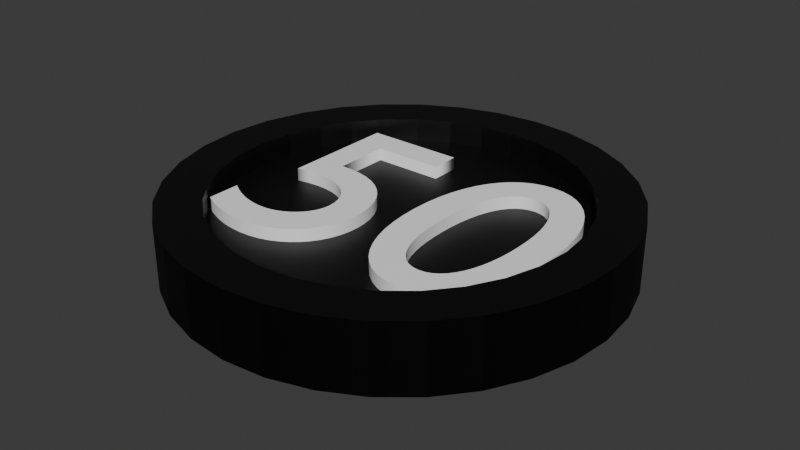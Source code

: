 # Source: moneta_50.blend  (saved by Blender 5.1.30; exported with 4.5.12 LTS)
import bpy
from mathutils import Matrix  # noqa: F401  (used for matrix-valued properties, if any)

bpy.ops.wm.read_factory_settings(use_empty=True)
scene = bpy.context.scene
scene.name = 'Scene'

# ---- collections
col_collection = bpy.data.collections.new('Collection'); scene.collection.children.link(col_collection)

# ---- materials (node trees are filled in below, after node groups)
mat_material = bpy.data.materials.new('Material')
mat_material.alpha_threshold = 0.0
mat_material.use_backface_culling_lightprobe_volume = False
mat_material.roughness = 0.5
mat_material.line_color = (0.0, 0.0, 0.0, 1.0)
mat_nominal = bpy.data.materials.new('Nominal')

# ---- material node trees
mat_material.use_nodes = True; mat_material.node_tree.nodes.clear()
_N = mat_material.node_tree.nodes; _L = mat_material.node_tree.links
n0 = _N.new('ShaderNodeOutputMaterial'); n0.name = 'Material Output'; n0.location = (200, 100)
n1 = _N.new('ShaderNodeBsdfPrincipled'); n1.name = 'Principled BSDF'; n1.location = (-200, 100)
n1.inputs[0].default_value = (0.0, 0.0, 0.0, 1.0)
_L.new(n1.outputs[0], n0.inputs[0])
n0.is_active_output = True
mat_nominal.use_nodes = True; mat_nominal.node_tree.nodes.clear()
_N = mat_nominal.node_tree.nodes; _L = mat_nominal.node_tree.links
n0 = _N.new('ShaderNodeBsdfPrincipled'); n0.name = 'Pryncypialna BSDF'; n0.location = (-200, 100)
n0.inputs[0].default_value = (1.0, 1.0, 1.0, 1.0)
n1 = _N.new('ShaderNodeOutputMaterial'); n1.name = 'Wyjście materiału'; n1.location = (200, 100)
_L.new(n0.outputs[0], n1.inputs[0])
n1.is_active_output = True

# ---- world
world_world = bpy.data.worlds.new('World'); scene.world = world_world
world_world.use_nodes = True; world_world.node_tree.nodes.clear()
_N = world_world.node_tree.nodes; _L = world_world.node_tree.links
n0 = _N.new('ShaderNodeOutputWorld'); n0.name = 'World Output'; n0.location = (200, 100)
n1 = _N.new('ShaderNodeBackground'); n1.name = 'Background'; n1.location = (-200, 100)
n1.inputs[0].default_value = (0.05088, 0.05088, 0.05088, 1.0)
_L.new(n1.outputs[0], n0.inputs[0])
n0.is_active_output = True
world_world.color = (0.05088, 0.05088, 0.05088)
world_world.sun_shadow_jitter_overblur = 0.0

# ---- meshes
me_walec = bpy.data.meshes.new('Walec')
me_walec.from_pydata([(0.0, 1.0, -1.0), (0.0, 0.8008, 1.0), (0.1951, 0.9808, -1.0), (0.1562, 0.7854, 1.0), (0.3827, 0.9239, -1.0), (0.3064, 0.7398, 1.0), (0.5556, 0.8315, -1.0), (0.4449, 0.6658, 1.0), (0.7071, 0.7071, -1.0), (0.5662, 0.5662, 1.0), (0.8315, 0.5556, -1.0), (0.6658, 0.4449, 1.0), (0.9239, 0.3827, -1.0), (0.7398, 0.3064, 1.0), (0.9808, 0.1951, -1.0), (0.7854, 0.1562, 1.0), (1.0, 0.0, -1.0), (0.8008, 0.0, 1.0), (0.9808, -0.1951, -1.0), (0.7854, -0.1562, 1.0), (0.9239, -0.3827, -1.0), (0.7398, -0.3064, 1.0), (0.8315, -0.5556, -1.0), (0.6658, -0.4449, 1.0), (0.7071, -0.7071, -1.0), (0.5662, -0.5662, 1.0), (0.5556, -0.8315, -1.0), (0.4449, -0.6658, 1.0), (0.3827, -0.9239, -1.0), (0.3064, -0.7398, 1.0), (0.1951, -0.9808, -1.0), (0.1562, -0.7854, 1.0), (0.0, -1.0, -1.0), (0.0, -0.8008, 1.0), (-0.1951, -0.9808, -1.0), (-0.1562, -0.7854, 1.0), (-0.3827, -0.9239, -1.0), (-0.3064, -0.7398, 1.0), (-0.5556, -0.8315, -1.0), (-0.4449, -0.6658, 1.0), (-0.7071, -0.7071, -1.0), (-0.5662, -0.5662, 1.0), (-0.8315, -0.5556, -1.0), (-0.6658, -0.4449, 1.0), (-0.9239, -0.3827, -1.0), (-0.7398, -0.3064, 1.0), (-0.9808, -0.1951, -1.0), (-0.7854, -0.1562, 1.0), (-1.0, 0.0, -1.0), (-0.8008, 0.0, 1.0), (-0.9808, 0.1951, -1.0), (-0.7854, 0.1562, 1.0), (-0.9239, 0.3827, -1.0), (-0.7398, 0.3064, 1.0), (-0.8315, 0.5556, -1.0), (-0.6658, 0.4449, 1.0), (-0.7071, 0.7071, -1.0), (-0.5662, 0.5662, 1.0), (-0.5556, 0.8315, -1.0), (-0.4449, 0.6658, 1.0), (-0.3827, 0.9239, -1.0), (-0.3064, 0.7398, 1.0), (-0.1951, 0.9808, -1.0), (-0.1562, 0.7854, 1.0), (0.1951, 0.9808, 1.0), (0.0, 1.0, 1.0), (0.3827, 0.9239, 1.0), (0.5556, 0.8315, 1.0), (0.7071, 0.7071, 1.0), (0.8315, 0.5556, 1.0), (0.9239, 0.3827, 1.0), (0.9808, 0.1951, 1.0), (1.0, 0.0, 1.0), (0.9808, -0.1951, 1.0), (0.9239, -0.3827, 1.0), (0.8315, -0.5556, 1.0), (0.7071, -0.7071, 1.0), (0.5556, -0.8315, 1.0), (0.3827, -0.9239, 1.0), (0.1951, -0.9808, 1.0), (0.0, -1.0, 1.0), (-0.1951, -0.9808, 1.0), (-0.3827, -0.9239, 1.0), (-0.5556, -0.8315, 1.0), (-0.7071, -0.7071, 1.0), (-0.8315, -0.5556, 1.0), (-0.9239, -0.3827, 1.0), (-0.9808, -0.1951, 1.0), (-1.0, 0.0, 1.0), (-0.9808, 0.1951, 1.0), (-0.9239, 0.3827, 1.0), (-0.8315, 0.5556, 1.0), (-0.7071, 0.7071, 1.0), (-0.5556, 0.8315, 1.0), (-0.3827, 0.9239, 1.0), (-0.1951, 0.9808, 1.0), (0.1562, 0.7854, 0.3115), (-9.586e-10, 0.8008, 0.3115), (0.3064, 0.7398, 0.3115), (0.4449, 0.6658, 0.3115), (0.5662, 0.5662, 0.3115), (0.6658, 0.4449, 0.3115), (0.7398, 0.3064, 0.3115), (0.7854, 0.1562, 0.3115), (0.8008, 0.0, 0.3115), (0.7854, -0.1562, 0.3115), (0.7398, -0.3064, 0.3115), (0.6658, -0.4449, 0.3115), (0.5662, -0.5662, 0.3115), (0.4449, -0.6658, 0.3115), (0.3064, -0.7398, 0.3115), (0.1562, -0.7854, 0.3115), (-9.586e-10, -0.8008, 0.3115), (-0.1562, -0.7854, 0.3115), (-0.3064, -0.7398, 0.3115), (-0.4449, -0.6658, 0.3115), (-0.5662, -0.5662, 0.3115), (-0.6658, -0.4449, 0.3115), (-0.7398, -0.3064, 0.3115), (-0.7854, -0.1562, 0.3115), (-0.8008, 0.0, 0.3115), (-0.7854, 0.1562, 0.3115), (-0.7398, 0.3064, 0.3115), (-0.6658, 0.4449, 0.3115), (-0.5662, 0.5662, 0.3115), (-0.4449, 0.6658, 0.3115), (-0.3064, 0.7398, 0.3115), (-0.1562, 0.7854, 0.3115)], [], [(0, 65, 64, 2), (2, 64, 66, 4), (4, 66, 67, 6), (6, 67, 68, 8), (8, 68, 69, 10), (10, 69, 70, 12), (12, 70, 71, 14), (14, 71, 72, 16), (16, 72, 73, 18), (18, 73, 74, 20), (20, 74, 75, 22), (22, 75, 76, 24), (24, 76, 77, 26), (26, 77, 78, 28), (28, 78, 79, 30), (30, 79, 80, 32), (32, 80, 81, 34), (34, 81, 82, 36), (36, 82, 83, 38), (38, 83, 84, 40), (40, 84, 85, 42), (42, 85, 86, 44), (44, 86, 87, 46), (46, 87, 88, 48), (48, 88, 89, 50), (50, 89, 90, 52), (52, 90, 91, 54), (54, 91, 92, 56), (56, 92, 93, 58), (58, 93, 94, 60), (31, 29, 110, 111), (60, 94, 95, 62), (62, 95, 65, 0), (1, 3, 64, 65), (3, 5, 66, 64), (5, 7, 67, 66), (7, 9, 68, 67), (9, 11, 69, 68), (11, 13, 70, 69), (13, 15, 71, 70), (15, 17, 72, 71), (17, 19, 73, 72), (19, 21, 74, 73), (21, 23, 75, 74), (23, 25, 76, 75), (25, 27, 77, 76), (27, 29, 78, 77), (29, 31, 79, 78), (31, 33, 80, 79), (33, 35, 81, 80), (35, 37, 82, 81), (37, 39, 83, 82), (39, 41, 84, 83), (41, 43, 85, 84), (43, 45, 86, 85), (45, 47, 87, 86), (47, 49, 88, 87), (49, 51, 89, 88), (51, 53, 90, 89), (53, 55, 91, 90), (55, 57, 92, 91), (57, 59, 93, 92), (59, 61, 94, 93), (61, 63, 95, 94), (63, 1, 65, 95), (96, 97, 127, 126, 125, 124, 123, 122, 121, 120, 119, 118, 117, 116, 115, 114, 113, 112, 111, 110, 109, 108, 107, 106, 105, 104, 103, 102, 101, 100, 99, 98), (5, 3, 96, 98), (59, 57, 124, 125), (33, 31, 111, 112), (7, 5, 98, 99), (61, 59, 125, 126), (35, 33, 112, 113), (9, 7, 99, 100), (63, 61, 126, 127), (37, 35, 113, 114), (11, 9, 100, 101), (1, 63, 127, 97), (39, 37, 114, 115), (13, 11, 101, 102), (41, 39, 115, 116), (15, 13, 102, 103), (43, 41, 116, 117), (17, 15, 103, 104), (45, 43, 117, 118), (19, 17, 104, 105), (47, 45, 118, 119), (21, 19, 105, 106), (49, 47, 119, 120), (23, 21, 106, 107), (51, 49, 120, 121), (25, 23, 107, 108), (53, 51, 121, 122), (27, 25, 108, 109), (55, 53, 122, 123), (29, 27, 109, 110), (3, 1, 97, 96), (57, 55, 123, 124)])
_uv = me_walec.uv_layers.new(name='MapaUV')
_uv.uv.foreach_set('vector', [1.0, 0.5, 1.0, 1.0, 0.9688, 1.0, 0.9688, 0.5, 0.9688, 0.5, 0.9688, 1.0, 0.9375, 1.0, 0.9375, 0.5, 0.9375, 0.5, 0.9375, 1.0, 0.9062, 1.0, 0.9062, 0.5, 0.9062, 0.5, 0.9062, 1.0, 0.875, 1.0, 0.875, 0.5, 0.875, 0.5, 0.875, 1.0, 0.8438, 1.0, 0.8438, 0.5, 0.8438, 0.5, 0.8438, 1.0, 0.8125, 1.0, 0.8125, 0.5, 0.8125, 0.5, 0.8125, 1.0, 0.7812, 1.0, 0.7812, 0.5, 0.7812, 0.5, 0.7812, 1.0, 0.75, 1.0, 0.75, 0.5, 0.75, 0.5, 0.75, 1.0, 0.7188, 1.0, 0.7188, 0.5, 0.7188, 0.5, 0.7188, 1.0, 0.6875, 1.0, 0.6875, 0.5, 0.6875, 0.5, 0.6875, 1.0, 0.6562, 1.0, 0.6562, 0.5, 0.6562, 0.5, 0.6562, 1.0, 0.625, 1.0, 0.625, 0.5, 0.625, 0.5, 0.625, 1.0, 0.5938, 1.0, 0.5938, 0.5, 0.5938, 0.5, 0.5938, 1.0, 0.5625, 1.0, 0.5625, 0.5, 0.5625, 0.5, 0.5625, 1.0, 0.5312, 1.0, 0.5312, 0.5, 0.5312, 0.5, 0.5312, 1.0, 0.5, 1.0, 0.5, 0.5, 0.5, 0.5, 0.5, 1.0, 0.4688, 1.0, 0.4688, 0.5, 0.4688, 0.5, 0.4688, 1.0, 0.4375, 1.0, 0.4375, 0.5, 0.4375, 0.5, 0.4375, 1.0, 0.4062, 1.0, 0.4062, 0.5, 0.4062, 0.5, 0.4062, 1.0, 0.375, 1.0, 0.375, 0.5, 0.375, 0.5, 0.375, 1.0, 0.3438, 1.0, 0.3438, 0.5, 0.3438, 0.5, 0.3438, 1.0, 0.3125, 1.0, 0.3125, 0.5, 0.3125, 0.5, 0.3125, 1.0, 0.2812, 1.0, 0.2812, 0.5, 0.2812, 0.5, 0.2812, 1.0, 0.25, 1.0, 0.25, 0.5, 0.25, 0.5, 0.25, 1.0, 0.2188, 1.0, 0.2188, 0.5, 0.2188, 0.5, 0.2188, 1.0, 0.1875, 1.0, 0.1875, 0.5, 0.1875, 0.5, 0.1875, 1.0, 0.1562, 1.0, 0.1562, 0.5, 0.1562, 0.5, 0.1562, 1.0, 0.125, 1.0, 0.125, 0.5, 0.125, 0.5, 0.125, 1.0, 0.09375, 1.0, 0.09375, 0.5, 0.09375, 0.5, 0.09375, 1.0, 0.0625, 1.0, 0.0625, 0.5, 0.2875, 0.06151, 0.3235, 0.07244, 0.3235, 0.07244, 0.2875, 0.06151, 0.0625, 0.5, 0.0625, 1.0, 0.03125, 1.0, 0.03125, 0.5, 0.03125, 0.5, 0.03125, 1.0, 0.0, 1.0, 0.0, 0.5, 0.25, 0.4422, 0.2875, 0.4385, 0.2968, 0.4854, 0.25, 0.49, 0.2875, 0.4385, 0.3235, 0.4276, 0.3418, 0.4717, 0.2968, 0.4854, 0.3235, 0.4276, 0.3568, 0.4098, 0.3833, 0.4496, 0.3418, 0.4717, 0.3568, 0.4098, 0.3859, 0.3859, 0.4197, 0.4197, 0.3833, 0.4496, 0.3859, 0.3859, 0.4098, 0.3568, 0.4496, 0.3833, 0.4197, 0.4197, 0.4098, 0.3568, 0.4276, 0.3235, 0.4717, 0.3418, 0.4496, 0.3833, 0.4276, 0.3235, 0.4385, 0.2875, 0.4854, 0.2968, 0.4717, 0.3418, 0.4385, 0.2875, 0.4422, 0.25, 0.49, 0.25, 0.4854, 0.2968, 0.4422, 0.25, 0.4385, 0.2125, 0.4854, 0.2032, 0.49, 0.25, 0.4385, 0.2125, 0.4276, 0.1765, 0.4717, 0.1582, 0.4854, 0.2032, 0.4276, 0.1765, 0.4098, 0.1432, 0.4496, 0.1167, 0.4717, 0.1582, 0.4098, 0.1432, 0.3859, 0.1141, 0.4197, 0.08029, 0.4496, 0.1167, 0.3859, 0.1141, 0.3568, 0.0902, 0.3833, 0.05045, 0.4197, 0.08029, 0.3568, 0.0902, 0.3235, 0.07244, 0.3418, 0.02827, 0.3833, 0.05045, 0.3235, 0.07244, 0.2875, 0.06151, 0.2968, 0.01461, 0.3418, 0.02827, 0.2875, 0.06151, 0.25, 0.05781, 0.25, 0.01, 0.2968, 0.01461, 0.25, 0.05781, 0.2125, 0.06151, 0.2032, 0.01461, 0.25, 0.01, 0.2125, 0.06151, 0.1765, 0.07244, 0.1582, 0.02827, 0.2032, 0.01461, 0.1765, 0.07244, 0.1432, 0.0902, 0.1167, 0.05045, 0.1582, 0.02827, 0.1432, 0.0902, 0.1141, 0.1141, 0.08029, 0.08029, 0.1167, 0.05045, 0.1141, 0.1141, 0.0902, 0.1432, 0.05045, 0.1167, 0.08029, 0.08029, 0.0902, 0.1432, 0.07244, 0.1765, 0.02827, 0.1582, 0.05045, 0.1167, 0.07244, 0.1765, 0.06151, 0.2125, 0.01461, 0.2032, 0.02827, 0.1582, 0.06151, 0.2125, 0.05781, 0.25, 0.01, 0.25, 0.01461, 0.2032, 0.05781, 0.25, 0.06151, 0.2875, 0.01461, 0.2968, 0.01, 0.25, 0.06151, 0.2875, 0.07244, 0.3235, 0.02827, 0.3418, 0.01461, 0.2968, 0.07244, 0.3235, 0.0902, 0.3568, 0.05045, 0.3833, 0.02827, 0.3418, 0.0902, 0.3568, 0.1141, 0.3859, 0.08029, 0.4197, 0.05045, 0.3833, 0.1141, 0.3859, 0.1432, 0.4098, 0.1167, 0.4496, 0.08029, 0.4197, 0.1432, 0.4098, 0.1765, 0.4276, 0.1582, 0.4717, 0.1167, 0.4496, 0.1765, 0.4276, 0.2125, 0.4385, 0.2032, 0.4854, 0.1582, 0.4717, 0.2125, 0.4385, 0.25, 0.4422, 0.25, 0.49, 0.2032, 0.4854, 0.2875, 0.4385, 0.25, 0.4422, 0.2125, 0.4385, 0.1765, 0.4276, 0.1432, 0.4098, 0.1141, 0.3859, 0.0902, 0.3568, 0.07244, 0.3235, 0.06151, 0.2875, 0.05781, 0.25, 0.06151, 0.2125, 0.07244, 0.1765, 0.0902, 0.1432, 0.1141, 0.1141, 0.1432, 0.0902, 0.1765, 0.07244, 0.2125, 0.06151, 0.25, 0.05781, 0.2875, 0.06151, 0.3235, 0.07244, 0.3568, 0.0902, 0.3859, 0.1141, 0.4098, 0.1432, 0.4276, 0.1765, 0.4385, 0.2125, 0.4422, 0.25, 0.4385, 0.2875, 0.4276, 0.3235, 0.4098, 0.3568, 0.3859, 0.3859, 0.3568, 0.4098, 0.3235, 0.4276, 0.3235, 0.4276, 0.2875, 0.4385, 0.2875, 0.4385, 0.3235, 0.4276, 0.1432, 0.4098, 0.1141, 0.3859, 0.1141, 0.3859, 0.1432, 0.4098, 0.25, 0.05781, 0.2875, 0.06151, 0.2875, 0.06151, 0.25, 0.05781, 0.3568, 0.4098, 0.3235, 0.4276, 0.3235, 0.4276, 0.3568, 0.4098, 0.1765, 0.4276, 0.1432, 0.4098, 0.1432, 0.4098, 0.1765, 0.4276, 0.2125, 0.06151, 0.25, 0.05781, 0.25, 0.05781, 0.2125, 0.06151, 0.3859, 0.3859, 0.3568, 0.4098, 0.3568, 0.4098, 0.3859, 0.3859, 0.2125, 0.4385, 0.1765, 0.4276, 0.1765, 0.4276, 0.2125, 0.4385, 0.1765, 0.07244, 0.2125, 0.06151, 0.2125, 0.06151, 0.1765, 0.07244, 0.4098, 0.3568, 0.3859, 0.3859, 0.3859, 0.3859, 0.4098, 0.3568, 0.25, 0.4422, 0.2125, 0.4385, 0.2125, 0.4385, 0.25, 0.4422, 0.1432, 0.0902, 0.1765, 0.07244, 0.1765, 0.07244, 0.1432, 0.0902, 0.4276, 0.3235, 0.4098, 0.3568, 0.4098, 0.3568, 0.4276, 0.3235, 0.1141, 0.1141, 0.1432, 0.0902, 0.1432, 0.0902, 0.1141, 0.1141, 0.4385, 0.2875, 0.4276, 0.3235, 0.4276, 0.3235, 0.4385, 0.2875, 0.0902, 0.1432, 0.1141, 0.1141, 0.1141, 0.1141, 0.0902, 0.1432, 0.4422, 0.25, 0.4385, 0.2875, 0.4385, 0.2875, 0.4422, 0.25, 0.07244, 0.1765, 0.0902, 0.1432, 0.0902, 0.1432, 0.07244, 0.1765, 0.4385, 0.2125, 0.4422, 0.25, 0.4422, 0.25, 0.4385, 0.2125, 0.06151, 0.2125, 0.07244, 0.1765, 0.07244, 0.1765, 0.06151, 0.2125, 0.4276, 0.1765, 0.4385, 0.2125, 0.4385, 0.2125, 0.4276, 0.1765, 0.05781, 0.25, 0.06151, 0.2125, 0.06151, 0.2125, 0.05781, 0.25, 0.4098, 0.1432, 0.4276, 0.1765, 0.4276, 0.1765, 0.4098, 0.1432, 0.06151, 0.2875, 0.05781, 0.25, 0.05781, 0.25, 0.06151, 0.2875, 0.3859, 0.1141, 0.4098, 0.1432, 0.4098, 0.1432, 0.3859, 0.1141, 0.07244, 0.3235, 0.06151, 0.2875, 0.06151, 0.2875, 0.07244, 0.3235, 0.3568, 0.0902, 0.3859, 0.1141, 0.3859, 0.1141, 0.3568, 0.0902, 0.0902, 0.3568, 0.07244, 0.3235, 0.07244, 0.3235, 0.0902, 0.3568, 0.3235, 0.07244, 0.3568, 0.0902, 0.3568, 0.0902, 0.3235, 0.07244, 0.2875, 0.4385, 0.25, 0.4422, 0.25, 0.4422, 0.2875, 0.4385, 0.1141, 0.3859, 0.0902, 0.3568, 0.0902, 0.3568, 0.1141, 0.3859])
me_walec.materials.append(mat_material)
me_walec.update()

# ---- curves / text
txt_tekst = bpy.data.curves.new('Tekst', 'FONT')
txt_tekst.dimensions = '2D'
txt_tekst.body = '50'
txt_tekst.materials.append(mat_nominal)
txt_tekst.extrude = 0.02
txt_tekst.size = 1.5
txt_tekst_001 = bpy.data.curves.new('Tekst.001', 'FONT')
txt_tekst_001.dimensions = '2D'
txt_tekst_001.body = '50'
txt_tekst_001.materials.append(mat_nominal)
txt_tekst_001.extrude = 0.02
txt_tekst_001.size = 1.5

# ---- objects
ob_moneta_50 = bpy.data.objects.new('MONETA_50', me_walec)
ob_nominal_g = bpy.data.objects.new('NOMINAL_G', txt_tekst)
ob_nominal_d = bpy.data.objects.new('NOMINAL_D', txt_tekst_001)

# ---- transforms, parenting, visibility, modifiers, constraints
ob_moneta_50.location = (0.0, 0.0, 0.0)
ob_moneta_50.scale = (1.0, 1.0, 0.1529)
_m = ob_moneta_50.modifiers.new('Lustro', 'MIRROR')
_m.use_axis = (False, False, True)
_m.use_clip = True
ob_nominal_g.location = (-0.713, -0.5166, 0.06272)
ob_nominal_g.scale = (1.0, 1.0, 2.099)
ob_nominal_d.location = (0.7589, -0.5166, -0.04818)
ob_nominal_d.rotation_euler = (0.0, 3.142, 0.0)
ob_nominal_d.scale = (1.0, 1.0, 2.099)

# ---- collection membership
col_collection.objects.link(ob_moneta_50)
col_collection.objects.link(ob_nominal_g)
col_collection.objects.link(ob_nominal_d)

# ---- scene / render settings (as saved in the file)
scene.frame_start = 1; scene.frame_end = 250; scene.frame_set(1)
scene.render.engine = 'BLENDER_EEVEE_NEXT'
scene.render.bake_bias = 0.0
scene.render.bake_samples = 0
scene.cycles.sampling_pattern = 'TABULATED_SOBOL'
scene.eevee.use_volume_custom_range = False
bpy.context.view_layer.update()

# ---- added for rendering (the .blend has no active camera and no usable light): camera, sun
cam_auto = bpy.data.cameras.new('AutoCamera')
cam_auto.lens = 50.0
cam_auto.sensor_width = 36.0
cam_auto.clip_end = 1000.0
ob_auto_camera = bpy.data.objects.new('AutoCamera', cam_auto)
scene.collection.objects.link(ob_auto_camera)
ob_auto_camera.location = (2.63218, -3.15862, 2.10574)
ob_auto_camera.rotation_euler = (1.09748, -7.21219e-08, 0.694738)
scene.camera = ob_auto_camera
light_auto_sun = bpy.data.lights.new('AutoSun', 'SUN')
light_auto_sun.energy = 3.0
light_auto_sun.angle = 0.0523599
ob_auto_sun = bpy.data.objects.new('AutoSun', light_auto_sun)
scene.collection.objects.link(ob_auto_sun)
ob_auto_sun.rotation_euler = (0.872665, 0.174533, 0.523599)
bpy.context.view_layer.update()
